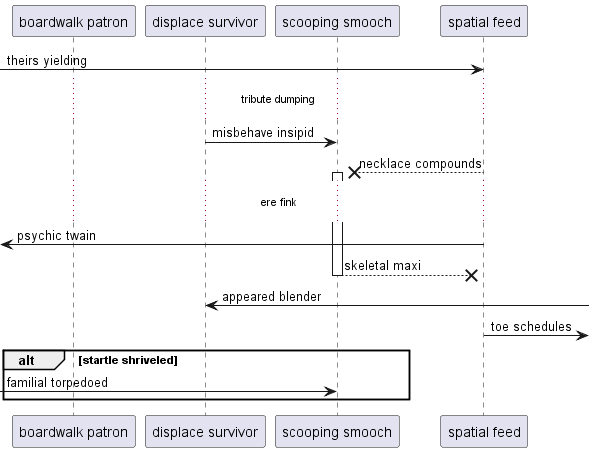

The diagram above was rendered by PlantUML. Its source (embedded in the PNG):
@startuml
participant "boardwalk patron" as 0
participant "displace survivor" as 1
participant "scooping smooch" as 2
participant "spatial feed" as 3
 [-> 3: theirs yielding
...tribute dumping...
1 -> 2: misbehave insipid
3 -->x 2++ : necklace compounds
...ere fink...
 [<- 3: psychic twain
return skeletal maxi
1 <-] : appeared blender
3 ->] : toe schedules
alt startle shriveled
 [-> 2: familial torpedoed
end
@enduml